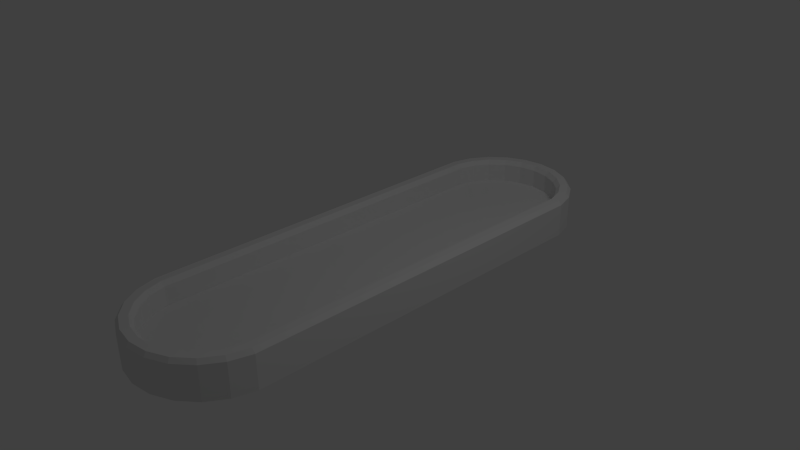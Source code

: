 # Source: EspaceVert.blend  (saved by Blender 2.61.0; exported with 4.5.12 LTS)
import bpy
from mathutils import Matrix  # noqa: F401  (used for matrix-valued properties, if any)

bpy.ops.wm.read_factory_settings(use_empty=True)
scene = bpy.context.scene
scene.name = 'Scene'

# ---- collections
col_collection_1 = bpy.data.collections.new('Collection 1'); scene.collection.children.link(col_collection_1)

# ---- world
world_world = bpy.data.worlds.new('World'); scene.world = world_world
world_world.color = (0.05088, 0.05088, 0.05088)
world_world.use_sun_shadow = False
world_world.sun_shadow_jitter_overblur = 0.0
world_world.cycles.sampling_method = 'MANUAL'
world_world.cycles.sample_map_resolution = 256

# ---- cameras
cam_camera = bpy.data.cameras.new('Camera')
cam_camera.clip_end = 100.0
cam_camera.lens = 35.0
cam_camera.sensor_width = 32.0
cam_camera.sensor_height = 18.0
cam_camera.ortho_scale = 7.314
cam_camera.dof.focus_distance = 0.0
cam_camera.dof.aperture_fstop = 128.0

# ---- lights
light_lamp = bpy.data.lights.new('Lamp', 'POINT')
light_lamp.transmission_factor = 0.0
light_lamp.cutoff_distance = 30.0
light_lamp.energy = 100.0
light_lamp.shadow_buffer_clip_start = 1.001
light_lamp.shadow_soft_size = 1.0
light_lamp.shadow_maximum_resolution = 0.006
light_lamp.use_absolute_resolution = True
light_lamp.cycles.use_multiple_importance_sampling = False

# ---- meshes
me_cylinder = bpy.data.meshes.new('Cylinder')
me_cylinder.from_pydata([(0.9898, -2.54, 0.2573), (0.9096, -2.813, 0.2573), (0.7557, -3.052, 0.2573), (0.5406, -3.239, 0.2573), (0.2817, -3.357, 0.2573), (1.51e-07, -3.397, 0.2573), (-0.2817, -3.357, 0.2573), (-0.5406, -3.239, 0.2573), (-0.7557, -3.052, 0.2573), (-0.9096, -2.813, 0.2573), (-0.9898, -2.54, 0.2573), (0.9898, -2.54, -0.2573), (0.9096, -2.813, -0.2573), (0.7558, -3.052, -0.2573), (0.5406, -3.239, -0.2573), (0.2817, -3.357, -0.2573), (-2.385e-08, -3.397, -0.2573), (-0.2817, -3.357, -0.2573), (-0.5406, -3.239, -0.2573), (-0.7558, -3.052, -0.2573), (-0.9096, -2.813, -0.2573), (-0.9898, -2.54, -0.2573), (0.0, -2.397, -0.2573), (0.9898, -2.397, 0.2573), (0.9898, -2.397, -0.2573), (-0.9898, -2.397, 0.2573), (-0.9898, -2.397, -0.2573), (-0.9898, 0.0, -0.2573), (-0.9898, 0.0, 0.2573), (0.9898, 0.0, -0.2573), (0.9898, 0.0, 0.2573), (0.0, 0.0, -0.2573), (0.8812, -2.396, 0.2573), (0.8812, 0.0, 0.2573), (-0.8812, -2.396, 0.2573), (-0.8812, 0.0, 0.2573), (-0.8812, -2.523, 0.2573), (0.8812, -2.523, 0.2573), (-0.8098, -2.766, 0.2573), (-0.6728, -2.979, 0.2573), (-0.4813, -3.145, 0.2573), (-0.2508, -3.251, 0.2573), (1.421e-07, -3.287, 0.2573), (0.2508, -3.251, 0.2573), (0.4813, -3.145, 0.2573), (0.6728, -2.979, 0.2573), (0.8098, -2.766, 0.2573), (0.8328, -2.513, 0.1949), (0.7653, -2.743, 0.1949), (0.6359, -2.944, 0.1949), (0.4549, -3.101, 0.1949), (0.237, -3.201, 0.1949), (1.38e-07, -3.235, 0.1949), (-0.237, -3.201, 0.1949), (-0.4549, -3.101, 0.1949), (-0.6359, -2.944, 0.1949), (-0.7653, -2.743, 0.1949), (-0.8328, -2.513, 0.1949), (0.8328, -2.393, 0.1949), (-0.8328, -2.393, 0.1949), (-0.8328, 0.0, 0.1949), (0.8328, 0.0, 0.1949), (0.8328, -2.393, -0.06373), (0.8328, 0.0, -0.06373), (-0.8328, -2.393, -0.06373), (-0.8328, 0.0, -0.06373), (-0.8328, -2.513, -0.06373), (0.8328, -2.513, -0.06373), (-0.7653, -2.743, -0.06373), (-0.6359, -2.944, -0.06373), (-0.4549, -3.101, -0.06373), (-0.237, -3.201, -0.06373), (1.38e-07, -3.235, -0.06373), (0.237, -3.201, -0.06373), (0.4549, -3.101, -0.06373), (0.6359, -2.944, -0.06373), (0.7653, -2.743, -0.06373), (1.098e-08, -2.393, -0.06373), (1.098e-08, 0.0, -0.06373), (1.037, -2.39, -0.2569), (1.037, 0.0, -0.2569), (1.037, -2.39, 0.2024), (1.037, 0.0, 0.2024), (-1.037, -2.39, 0.2024), (-1.037, 0.0, 0.2024), (-1.037, -2.39, -0.2569), (-1.037, 0.0, -0.2569), (-1.037, -2.539, -0.2569), (-1.037, -2.539, 0.2024), (1.037, -2.539, -0.2569), (1.037, -2.539, 0.2024), (-0.9532, -2.826, -0.2569), (-0.9532, -2.826, 0.2024), (-0.792, -3.077, -0.2569), (-0.792, -3.077, 0.2024), (-0.5665, -3.272, -0.2569), (-0.5665, -3.272, 0.2024), (-0.2952, -3.396, -0.2569), (-0.2952, -3.396, 0.2024), (-2.566e-08, -3.438, -0.2569), (1.576e-07, -3.438, 0.2024), (0.2952, -3.396, -0.2569), (0.2952, -3.396, 0.2024), (0.5665, -3.272, -0.2569), (0.5665, -3.272, 0.2024), (0.792, -3.077, -0.2569), (0.792, -3.077, 0.2024), (0.9532, -2.826, -0.2569), (0.9532, -2.826, 0.2024)], [], [(22, 11, 12), (22, 12, 13), (22, 13, 14), (22, 14, 15), (22, 15, 16), (22, 16, 17), (22, 17, 18), (22, 18, 19), (22, 19, 20), (22, 20, 21), (11, 22, 24), (26, 22, 21), (26, 27, 31, 22), (22, 31, 29, 24), (30, 33, 32, 23), (25, 34, 35, 28), (10, 36, 34, 25), (37, 0, 23, 32), (9, 38, 36, 10), (8, 39, 38, 9), (7, 40, 39, 8), (6, 41, 40, 7), (5, 42, 41, 6), (4, 43, 42, 5), (3, 44, 43, 4), (2, 45, 44, 3), (1, 46, 45, 2), (0, 37, 46, 1), (37, 47, 48, 46), (46, 48, 49, 45), (45, 49, 50, 44), (44, 50, 51, 43), (43, 51, 52, 42), (42, 52, 53, 41), (41, 53, 54, 40), (40, 54, 55, 39), (39, 55, 56, 38), (38, 56, 57, 36), (32, 58, 47, 37), (36, 57, 59, 34), (34, 59, 60, 35), (33, 61, 58, 32), (61, 63, 62, 58), (59, 64, 65, 60), (57, 66, 64, 59), (58, 62, 67, 47), (56, 68, 66, 57), (55, 69, 68, 56), (54, 70, 69, 55), (53, 71, 70, 54), (52, 72, 71, 53), (51, 73, 72, 52), (50, 74, 73, 51), (49, 75, 74, 50), (48, 76, 75, 49), (47, 67, 76, 48), (62, 63, 78, 77), (77, 78, 65, 64), (66, 77, 64), (62, 77, 67), (77, 66, 68), (77, 68, 69), (77, 69, 70), (77, 70, 71), (77, 71, 72), (77, 72, 73), (77, 73, 74), (77, 74, 75), (77, 75, 76), (77, 76, 67), (29, 80, 79, 24), (23, 81, 82, 30), (28, 84, 83, 25), (26, 85, 86, 27), (21, 87, 85, 26), (25, 83, 88, 10), (24, 79, 89, 11), (0, 90, 81, 23), (20, 91, 87, 21), (10, 88, 92, 9), (19, 93, 91, 20), (9, 92, 94, 8), (18, 95, 93, 19), (8, 94, 96, 7), (17, 97, 95, 18), (7, 96, 98, 6), (16, 99, 97, 17), (6, 98, 100, 5), (15, 101, 99, 16), (5, 100, 102, 4), (14, 103, 101, 15), (4, 102, 104, 3), (13, 105, 103, 14), (3, 104, 106, 2), (12, 107, 105, 13), (2, 106, 108, 1), (11, 89, 107, 12), (90, 0, 1, 108), (79, 80, 82, 81), (83, 84, 86, 85), (87, 88, 83, 85), (79, 81, 90, 89), (92, 88, 87, 91), (94, 92, 91, 93), (96, 94, 93, 95), (98, 96, 95, 97), (100, 98, 97, 99), (102, 100, 99, 101), (104, 102, 101, 103), (106, 104, 103, 105), (108, 106, 105, 107), (90, 108, 107, 89)])
me_cylinder.use_remesh_preserve_volume = False
me_cylinder.use_remesh_preserve_attributes = False
me_cylinder.use_mirror_vertex_groups = False
me_cylinder.update()

# ---- objects
ob_cylinder = bpy.data.objects.new('Cylinder', me_cylinder)
ob_lamp = bpy.data.objects.new('Lamp', light_lamp)
ob_camera = bpy.data.objects.new('Camera', cam_camera)

# ---- transforms, parenting, visibility, modifiers, constraints
ob_cylinder.location = (0.0, 0.0, 0.0)
ob_cylinder.lineart.crease_threshold = 0.0
_m = ob_cylinder.modifiers.new('Mirror', 'MIRROR')
_m.use_axis = (False, True, False)
_m.use_clip = True
ob_lamp.location = (4.076, 1.005, 5.904)
ob_lamp.rotation_euler = (0.6503, 0.05522, 1.866)
ob_lamp.lock_rotations_4d = False
ob_lamp.empty_display_type = 'ARROWS'
ob_lamp.color = (0.0, 0.0, 0.0, 0.0)
ob_lamp.lineart.crease_threshold = 0.0
ob_camera.location = (7.481, -6.508, 5.344)
ob_camera.rotation_euler = (1.109, 0.01082, 0.8149)
ob_camera.lock_rotations_4d = False
ob_camera.empty_display_type = 'ARROWS'
ob_camera.color = (0.0, 0.0, 0.0, 0.0)
ob_camera.display_type = 'WIRE'
ob_camera.lineart.crease_threshold = 0.0

# ---- collection membership
col_collection_1.objects.link(ob_cylinder)
col_collection_1.objects.link(ob_lamp)
col_collection_1.objects.link(ob_camera)

# ---- scene / render settings (as saved in the file)
scene.camera = ob_camera
scene.frame_start = 1; scene.frame_end = 250; scene.frame_set(1)
scene.render.engine = 'BLENDER_EEVEE_NEXT'
scene.render.image_settings.color_mode = 'RGB'
scene.render.image_settings.compression = 90
scene.render.resolution_percentage = 50
scene.render.dither_intensity = 0.0
scene.render.bake_margin = 2
scene.render.bake_bias = 0.0
scene.cycles.use_denoising = False
scene.cycles.samples = 10
scene.cycles.sampling_pattern = 'TABULATED_SOBOL'
scene.cycles.light_sampling_threshold = 0.0
scene.cycles.use_adaptive_sampling = False
scene.cycles.use_light_tree = False
scene.cycles.blur_glossy = 0.0
scene.cycles.volume_bounces = 1
scene.cycles.pixel_filter_type = 'GAUSSIAN'
scene.cycles.sample_clamp_indirect = 0.0
scene.view_settings.view_transform = 'Standard'
bpy.context.view_layer.update()
